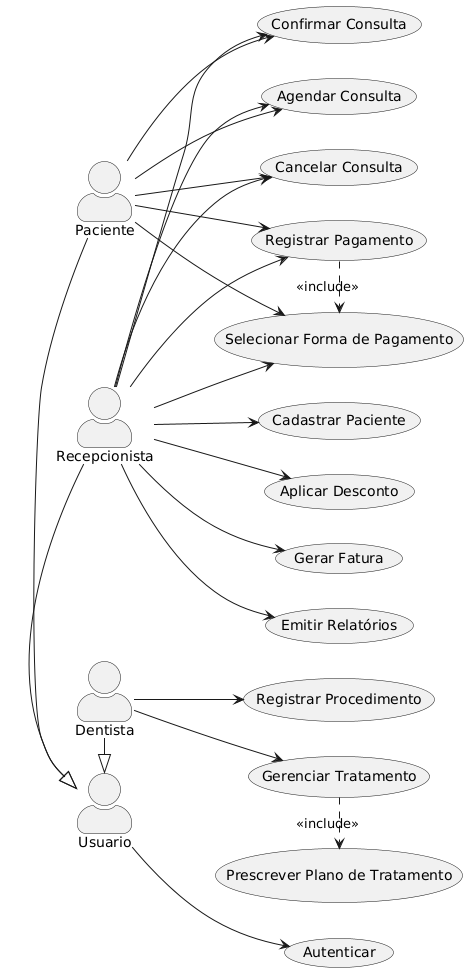

The diagram above was rendered by PlantUML. Its source (embedded in the PNG):
@startuml
left to right direction
skinparam actorStyle awesome
skinparam packageStyle rectangle

' ==== Atores ====
actor Usuario
actor Paciente
actor Dentista
actor Recepcionista

' Herança: todos herdam de Usuario para usar Autenticar
Paciente -|> Usuario
Dentista -|> Usuario
Recepcionista -|> Usuario

' ==== Caso comum a todos ====
(Autenticar)
Usuario --> (Autenticar)

' ==== Casos compartilhados ====
(Paciente) --> (Agendar Consulta)
(Recepcionista) --> (Agendar Consulta)

(Paciente) --> (Confirmar Consulta)
(Recepcionista) --> (Confirmar Consulta)

(Paciente) --> (Cancelar Consulta)
(Recepcionista) --> (Cancelar Consulta)

(Paciente) --> (Registrar Pagamento)
(Recepcionista) --> (Registrar Pagamento)

(Paciente) --> (Selecionar Forma de Pagamento)
(Recepcionista) --> (Selecionar Forma de Pagamento)

(Registrar Pagamento) .> (Selecionar Forma de Pagamento) : <<include>>


' ==== Casos específicos da Recepcionista ====
Recepcionista --> (Cadastrar Paciente)
Recepcionista --> (Aplicar Desconto)
Recepcionista --> (Gerar Fatura)
Recepcionista --> (Emitir Relatórios)

' ==== Casos específicos do Dentista ====
Dentista --> (Registrar Procedimento)
Dentista --> (Gerenciar Tratamento)
(Gerenciar Tratamento) .> (Prescrever Plano de Tratamento) : <<include>>
@enduml